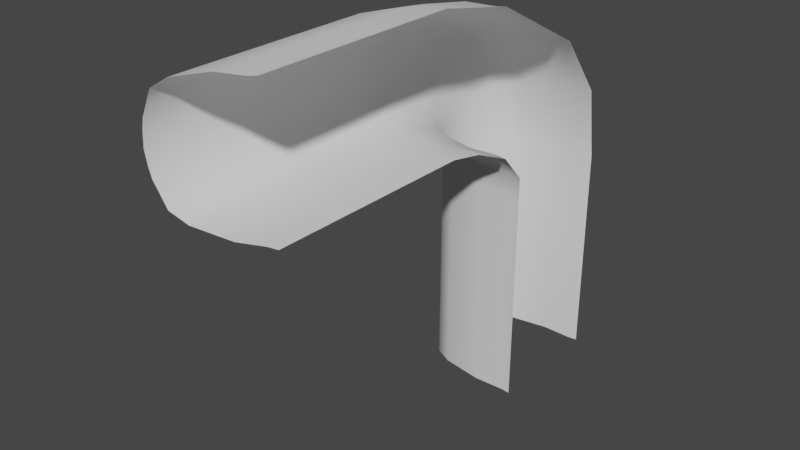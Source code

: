 # Source: Tonnel.blend  (saved by Blender 3.3.6; exported with 4.5.12 LTS)
import bpy
from mathutils import Matrix  # noqa: F401  (used for matrix-valued properties, if any)

bpy.ops.wm.read_factory_settings(use_empty=True)
scene = bpy.context.scene
scene.name = 'Scene'

# ---- collections
col_collection = bpy.data.collections.new('Collection'); scene.collection.children.link(col_collection)

# ---- world
world_world = bpy.data.worlds.new('World'); scene.world = world_world
world_world.use_nodes = True; world_world.node_tree.nodes.clear()
_N = world_world.node_tree.nodes; _L = world_world.node_tree.links
n0 = _N.new('ShaderNodeOutputWorld'); n0.name = 'World Output'; n0.location = (300, 300)
n1 = _N.new('ShaderNodeBackground'); n1.name = 'Background'; n1.location = (10, 300)
n1.inputs[0].default_value = (0.05088, 0.05088, 0.05088, 1.0)
_L.new(n1.outputs[0], n0.inputs[0])
n0.is_active_output = True
world_world.color = (0.05088, 0.05088, 0.05088)
world_world.use_sun_shadow = False
world_world.sun_shadow_jitter_overblur = 0.0

# ---- meshes
me_cylinder = bpy.data.meshes.new('Cylinder')
me_cylinder.from_pydata([(1.472, -1.337, 2.208), (1.472, -1.337, -2.336), (1.277, -1.317, 2.208), (1.277, -1.317, -2.336), (0.6251, -1.336, 2.208), (0.6251, -1.336, -2.336), (-0.2568, -1.192, 2.208), (-0.2568, -1.192, -2.336), (-0.6471, -0.9963, 2.208), (-0.6471, -0.9963, -2.336), (-0.7872, -0.706, 2.208), (-0.7872, -0.706, -2.336), (-0.885, -0.5076, 2.208), (-0.885, -0.5076, -2.336), (-0.9329, -0.294, 2.208), (-0.9329, -0.294, -2.336), (-0.9684, 0.0, 2.208), (-0.9684, 0.0, -2.336), (1.472, -1.341, 2.644), (1.277, -1.324, 2.652), (0.6251, -1.341, 2.644), (-0.2568, -1.208, 2.702), (-0.6471, -1.03, 2.781), (-0.7872, -0.7639, 2.898), (-0.885, -0.5823, 2.977), (-0.9329, -0.3867, 3.063), (-0.9684, -0.1176, 3.182), (1.472, 1.337, 2.208), (1.472, 1.337, -2.336), (1.277, 1.317, 2.208), (1.277, 1.317, -2.336), (0.6251, 1.336, 2.208), (0.6251, 1.336, -2.336), (-0.2568, 1.192, 2.208), (-0.2568, 1.192, -2.336), (-0.6471, 0.9963, 2.208), (-0.6471, 0.9963, -2.336), (-0.7872, 0.706, 2.208), (-0.7872, 0.706, -2.336), (-0.885, 0.5076, 2.208), (-0.885, 0.5076, -2.336), (-0.9329, 0.294, 2.208), (-0.9329, 0.294, -2.336), (1.472, 1.106, 3.72), (1.277, 1.089, 3.712), (0.6251, 1.105, 3.719), (-0.2568, 0.9732, 3.661), (-0.6471, 0.7945, 3.583), (-0.7872, 0.5288, 3.466), (-0.885, 0.3471, 3.386), (-0.9329, 0.1516, 3.3), (1.448, -1.826, 3.204), (1.253, -1.812, 3.217), (0.6004, -1.825, 3.205), (-0.2815, -1.717, 3.3), (-0.6718, -1.571, 3.429), (-0.8119, -1.353, 3.621), (-0.9097, -1.204, 3.753), (-0.9576, -1.044, 3.894), (-0.9931, -0.8238, 4.089), (1.448, 0.1784, 4.973), (1.253, 0.164, 4.96), (0.6004, 0.1778, 4.973), (-0.2815, 0.06954, 4.877), (-0.6718, -0.0768, 4.748), (-0.8119, -0.2945, 4.556), (-0.9097, -0.4432, 4.425), (-0.9576, -0.6033, 4.283), (1.346, -2.538, 3.495), (1.151, -2.552, 3.504), (0.5046, -2.627, 3.458), (-0.3833, -2.666, 3.552), (-0.7867, -2.635, 3.715), (-0.9493, -2.542, 3.978), (-1.062, -2.479, 4.157), (-1.127, -2.405, 4.352), (-1.186, -2.3, 4.623), (1.131, -1.548, 5.968), (0.9383, -1.575, 5.942), (0.289, -1.637, 5.93), (-0.5756, -1.783, 5.757), (-0.9475, -1.897, 5.559), (-1.063, -2.019, 5.284), (-1.144, -2.103, 5.096), (-1.175, -2.187, 4.897), (1.293, -3.2, 3.598), (1.1, -3.232, 3.597), (0.4619, -3.339, 3.51), (-0.4193, -3.479, 3.56), (-0.8239, -3.537, 3.713), (-0.9937, -3.551, 3.986), (-1.112, -3.561, 4.173), (-1.183, -3.563, 4.38), (-1.25, -3.56, 4.668), (0.9944, -3.123, 6.254), (0.8052, -3.155, 6.214), (0.1635, -3.261, 6.164), (-0.6855, -3.409, 5.927), (-1.047, -3.479, 5.692), (-1.151, -3.51, 5.389), (-1.225, -3.532, 5.182), (-1.248, -3.546, 4.964), (1.293, -7.531, 3.598), (1.1, -7.563, 3.597), (0.4619, -7.67, 3.51), (-0.4193, -7.81, 3.56), (-0.8239, -7.868, 3.713), (-0.9937, -7.882, 3.986), (-1.112, -7.892, 4.173), (-1.183, -7.894, 4.38), (-1.25, -7.891, 4.668), (0.9944, -7.454, 6.254), (0.8052, -7.486, 6.214), (0.1635, -7.592, 6.164), (-0.6855, -7.74, 5.927), (-1.047, -7.81, 5.692), (-1.151, -7.841, 5.389), (-1.225, -7.863, 5.182), (-1.248, -7.877, 4.964), (1.472, -1.337, -0.8213), (1.472, -1.337, 0.6934), (1.277, -1.317, -0.8213), (1.277, -1.317, 0.6934), (0.6251, -1.336, -0.8213), (0.6251, -1.336, 0.6934), (-0.2568, -1.192, -0.8213), (-0.2568, -1.192, 0.6934), (-0.6471, -0.9963, -0.8213), (-0.6471, -0.9963, 0.6934), (-0.7872, -0.706, -0.8213), (-0.7872, -0.706, 0.6934), (-0.885, -0.5076, -0.8213), (-0.885, -0.5076, 0.6934), (-0.9329, -0.294, -0.8213), (-0.9329, -0.294, 0.6934), (-0.9684, 0.0, -0.8213), (-0.9684, 0.0, 0.6934), (1.472, 1.337, -0.8213), (1.472, 1.337, 0.6934), (1.277, 1.317, -0.8213), (1.277, 1.317, 0.6934), (0.6251, 1.336, -0.8213), (0.6251, 1.336, 0.6934), (-0.2568, 1.192, -0.8213), (-0.2568, 1.192, 0.6934), (-0.6471, 0.9963, -0.8213), (-0.6471, 0.9963, 0.6934), (-0.7872, 0.706, -0.8213), (-0.7872, 0.706, 0.6934), (-0.885, 0.5076, -0.8213), (-0.885, 0.5076, 0.6934), (-0.9329, 0.294, -0.8213), (-0.9329, 0.294, 0.6934), (-1.047, -4.95, 5.692), (-1.047, -6.394, 5.692), (-1.151, -6.425, 5.389), (-1.151, -4.981, 5.389), (-1.112, -5.033, 4.173), (-1.112, -6.476, 4.173), (-0.9937, -6.466, 3.986), (-0.9937, -5.023, 3.986), (-1.225, -6.447, 5.182), (-1.225, -5.003, 5.182), (-1.183, -5.034, 4.38), (-1.183, -6.478, 4.38), (-1.248, -6.461, 4.964), (-1.248, -5.017, 4.964), (-1.25, -5.032, 4.668), (-1.25, -6.475, 4.668), (1.1, -4.703, 3.597), (1.1, -6.147, 3.597), (1.293, -6.116, 3.598), (1.293, -4.672, 3.598), (0.9944, -4.594, 6.254), (0.9944, -6.038, 6.254), (0.8052, -6.07, 6.214), (0.8052, -4.626, 6.214), (0.4619, -4.81, 3.51), (0.4619, -6.254, 3.51), (0.1635, -6.176, 6.164), (0.1635, -4.732, 6.164), (-0.4193, -4.95, 3.56), (-0.4193, -6.394, 3.56), (-0.6855, -6.324, 5.927), (-0.6855, -4.881, 5.927), (-0.8239, -5.008, 3.713), (-0.8239, -6.452, 3.713)], [], [(119, 1, 3, 121), (121, 3, 5, 123), (123, 5, 7, 125), (125, 7, 9, 127), (127, 9, 11, 129), (129, 11, 13, 131), (131, 13, 15, 133), (133, 15, 17, 135), (4, 6, 21, 20), (10, 12, 24, 23), (0, 2, 19, 18), (6, 8, 22, 21), (12, 14, 25, 24), (2, 4, 20, 19), (8, 10, 23, 22), (14, 16, 26, 25), (137, 139, 30, 28), (139, 141, 32, 30), (141, 143, 34, 32), (143, 145, 36, 34), (145, 147, 38, 36), (147, 149, 40, 38), (149, 151, 42, 40), (151, 135, 17, 42), (31, 45, 46, 33), (37, 48, 49, 39), (27, 43, 44, 29), (33, 46, 47, 35), (39, 49, 50, 41), (29, 44, 45, 31), (35, 47, 48, 37), (41, 50, 26, 16), (50, 49, 66, 67), (21, 22, 55, 54), (26, 50, 67, 59), (44, 43, 60, 61), (22, 23, 56, 55), (23, 24, 57, 56), (45, 44, 61, 62), (24, 25, 58, 57), (46, 45, 62, 63), (25, 26, 59, 58), (47, 46, 63, 64), (18, 19, 52, 51), (48, 47, 64, 65), (19, 20, 53, 52), (49, 48, 65, 66), (20, 21, 54, 53), (55, 56, 73, 72), (65, 64, 81, 82), (56, 57, 74, 73), (66, 65, 82, 83), (57, 58, 75, 74), (67, 66, 83, 84), (58, 59, 76, 75), (51, 52, 69, 68), (59, 67, 84, 76), (61, 60, 77, 78), (52, 53, 70, 69), (62, 61, 78, 79), (53, 54, 71, 70), (63, 62, 79, 80), (54, 55, 72, 71), (64, 63, 80, 81), (78, 77, 94, 95), (69, 70, 87, 86), (79, 78, 95, 96), (70, 71, 88, 87), (80, 79, 96, 97), (71, 72, 89, 88), (81, 80, 97, 98), (72, 73, 90, 89), (82, 81, 98, 99), (73, 74, 91, 90), (83, 82, 99, 100), (74, 75, 92, 91), (84, 83, 100, 101), (75, 76, 93, 92), (68, 69, 86, 85), (76, 84, 101, 93), (155, 154, 115, 116), (159, 158, 108, 107), (161, 155, 116, 117), (158, 164, 109, 108), (165, 161, 117, 118), (164, 168, 110, 109), (171, 170, 103, 102), (168, 165, 118, 110), (175, 174, 111, 112), (170, 178, 104, 103), (179, 175, 112, 113), (178, 182, 105, 104), (183, 179, 113, 114), (182, 186, 106, 105), (154, 183, 114, 115), (186, 159, 107, 106), (41, 16, 136, 152), (152, 136, 135, 151), (39, 41, 152, 150), (150, 152, 151, 149), (37, 39, 150, 148), (148, 150, 149, 147), (35, 37, 148, 146), (146, 148, 147, 145), (33, 35, 146, 144), (144, 146, 145, 143), (31, 33, 144, 142), (142, 144, 143, 141), (29, 31, 142, 140), (140, 142, 141, 139), (27, 29, 140, 138), (138, 140, 139, 137), (14, 134, 136, 16), (134, 133, 135, 136), (12, 132, 134, 14), (132, 131, 133, 134), (10, 130, 132, 12), (130, 129, 131, 132), (8, 128, 130, 10), (128, 127, 129, 130), (6, 126, 128, 8), (126, 125, 127, 128), (4, 124, 126, 6), (124, 123, 125, 126), (2, 122, 124, 4), (122, 121, 123, 124), (0, 120, 122, 2), (120, 119, 121, 122), (89, 90, 160, 185), (185, 160, 159, 186), (98, 97, 184, 153), (153, 184, 183, 154), (88, 89, 185, 181), (181, 185, 186, 182), (97, 96, 180, 184), (184, 180, 179, 183), (87, 88, 181, 177), (177, 181, 182, 178), (96, 95, 176, 180), (180, 176, 175, 179), (86, 87, 177, 169), (169, 177, 178, 170), (95, 94, 173, 176), (176, 173, 174, 175), (93, 101, 166, 167), (167, 166, 165, 168), (85, 86, 169, 172), (172, 169, 170, 171), (92, 93, 167, 163), (163, 167, 168, 164), (101, 100, 162, 166), (166, 162, 161, 165), (91, 92, 163, 157), (157, 163, 164, 158), (100, 99, 156, 162), (162, 156, 155, 161), (90, 91, 157, 160), (160, 157, 158, 159), (99, 98, 153, 156), (156, 153, 154, 155)])
me_cylinder.polygons.foreach_set('use_smooth', [True] * 160)
_uv = me_cylinder.uv_layers.new(name='UVMap')
_uv.uv.foreach_set('vector', [0.9923, 0.9282, 0.9925, 0.9909, 0.934, 0.9906, 0.934, 0.9281, 0.934, 0.9281, 0.934, 0.9906, 0.8756, 0.99, 0.8756, 0.9276, 0.8756, 0.9276, 0.8756, 0.99, 0.8126, 0.9918, 0.8126, 0.9288, 0.8126, 0.9288, 0.8126, 0.9918, 0.7529, 0.9875, 0.7529, 0.926, 0.7529, 0.926, 0.7529, 0.9875, 0.6713, 0.991, 0.6713, 0.9283, 0.6713, 0.9283, 0.6713, 0.991, 0.5873, 0.9921, 0.5873, 0.929, 0.5873, 0.929, 0.5873, 0.9921, 0.5016, 0.9908, 0.5016, 0.9282, 0.5016, 0.9282, 0.5016, 0.9908, 0.4153, 0.9897, 0.4153, 0.9274, 0.8756, 0.7707, 0.8126, 0.7707, 0.8126, 0.6464, 0.8756, 0.6464, 0.6713, 0.7707, 0.5873, 0.7707, 0.5873, 0.6464, 0.6713, 0.6464, 0.9918, 0.7707, 0.934, 0.7707, 0.934, 0.6464, 0.9885, 0.6464, 0.8126, 0.7707, 0.7529, 0.7707, 0.7529, 0.6464, 0.8126, 0.6464, 0.5873, 0.7707, 0.5016, 0.7707, 0.5016, 0.6464, 0.5873, 0.6464, 0.934, 0.7707, 0.8756, 0.7707, 0.8756, 0.6464, 0.934, 0.6464, 0.7529, 0.7707, 0.6713, 0.7707, 0.6713, 0.6464, 0.7529, 0.6464, 0.5016, 0.7707, 0.4153, 0.7707, 0.4153, 0.6464, 0.5016, 0.6464, 0.009369, 0.928, 0.04883, 0.9279, 0.04883, 0.9905, 0.009401, 0.9906, 0.04883, 0.9279, 0.0823, 0.9276, 0.0823, 0.99, 0.04883, 0.9905, 0.0823, 0.9276, 0.1313, 0.9269, 0.1313, 0.9889, 0.0823, 0.99, 0.1313, 0.9269, 0.1852, 0.928, 0.1852, 0.9905, 0.1313, 0.9889, 0.1852, 0.928, 0.2267, 0.9277, 0.2267, 0.99, 0.1852, 0.9905, 0.2267, 0.9277, 0.2681, 0.9279, 0.2681, 0.9905, 0.2267, 0.99, 0.2681, 0.9279, 0.3268, 0.9277, 0.3268, 0.9901, 0.2681, 0.9905, 0.3268, 0.9277, 0.4153, 0.9274, 0.4153, 0.9897, 0.3268, 0.9901, 0.0823, 0.7707, 0.0823, 0.6464, 0.1313, 0.6464, 0.1313, 0.7707, 0.2267, 0.7707, 0.2267, 0.6464, 0.2681, 0.6464, 0.2681, 0.7707, 0.009304, 0.7707, 0.008668, 0.6464, 0.04883, 0.6464, 0.04883, 0.7707, 0.1313, 0.7707, 0.1313, 0.6464, 0.1852, 0.6464, 0.1852, 0.7707, 0.2681, 0.7707, 0.2681, 0.6464, 0.3268, 0.6464, 0.3268, 0.7707, 0.04883, 0.7707, 0.04883, 0.6464, 0.0823, 0.6464, 0.0823, 0.7707, 0.1852, 0.7707, 0.1852, 0.6464, 0.2267, 0.6464, 0.2267, 0.7707, 0.3268, 0.7707, 0.3268, 0.6464, 0.4153, 0.6464, 0.4153, 0.7707, 0.3268, 0.6464, 0.2681, 0.6464, 0.2681, 0.4943, 0.3268, 0.4943, 0.8126, 0.6464, 0.7529, 0.6464, 0.7529, 0.4943, 0.8126, 0.4943, 0.4153, 0.6464, 0.3268, 0.6464, 0.3268, 0.4943, 0.4153, 0.4943, 0.04883, 0.6464, 0.008668, 0.6464, 0.01037, 0.4943, 0.04883, 0.4943, 0.7529, 0.6464, 0.6713, 0.6464, 0.6713, 0.4943, 0.7529, 0.4943, 0.6713, 0.6464, 0.5873, 0.6464, 0.5873, 0.4943, 0.6713, 0.4943, 0.0823, 0.6464, 0.04883, 0.6464, 0.04883, 0.4943, 0.0823, 0.4943, 0.5873, 0.6464, 0.5016, 0.6464, 0.5016, 0.4943, 0.5873, 0.4943, 0.1313, 0.6464, 0.0823, 0.6464, 0.0823, 0.4943, 0.1313, 0.4943, 0.5016, 0.6464, 0.4153, 0.6464, 0.4153, 0.4943, 0.5016, 0.4943, 0.1852, 0.6464, 0.1313, 0.6464, 0.1313, 0.4943, 0.1852, 0.4943, 0.9885, 0.6464, 0.934, 0.6464, 0.934, 0.4943, 0.9877, 0.4943, 0.2267, 0.6464, 0.1852, 0.6464, 0.1852, 0.4943, 0.2267, 0.4943, 0.934, 0.6464, 0.8756, 0.6464, 0.8756, 0.4943, 0.934, 0.4943, 0.2681, 0.6464, 0.2267, 0.6464, 0.2267, 0.4943, 0.2681, 0.4943, 0.8756, 0.6464, 0.8126, 0.6464, 0.8126, 0.4943, 0.8756, 0.4943, 0.7529, 0.4943, 0.6713, 0.4943, 0.6713, 0.3292, 0.7529, 0.3292, 0.2267, 0.4943, 0.1852, 0.4943, 0.1852, 0.3292, 0.2267, 0.3292, 0.6713, 0.4943, 0.5873, 0.4943, 0.5873, 0.3292, 0.6713, 0.3292, 0.2681, 0.4943, 0.2267, 0.4943, 0.2267, 0.3292, 0.2681, 0.3292, 0.5873, 0.4943, 0.5016, 0.4943, 0.5016, 0.3292, 0.5873, 0.3292, 0.3268, 0.4943, 0.2681, 0.4943, 0.2681, 0.3292, 0.3268, 0.3292, 0.5016, 0.4943, 0.4153, 0.4943, 0.4153, 0.3292, 0.5016, 0.3292, 0.9877, 0.4943, 0.934, 0.4943, 0.934, 0.3292, 0.9861, 0.3292, 0.4153, 0.4943, 0.3268, 0.4943, 0.3268, 0.3292, 0.4153, 0.3292, 0.04883, 0.4943, 0.01037, 0.4943, 0.01135, 0.3292, 0.04883, 0.3292, 0.934, 0.4943, 0.8756, 0.4943, 0.8756, 0.3292, 0.934, 0.3292, 0.0823, 0.4943, 0.04883, 0.4943, 0.04883, 0.3292, 0.0823, 0.3292, 0.8756, 0.4943, 0.8126, 0.4943, 0.8126, 0.3292, 0.8756, 0.3292, 0.1313, 0.4943, 0.0823, 0.4943, 0.0823, 0.3292, 0.1313, 0.3292, 0.8126, 0.4943, 0.7529, 0.4943, 0.7529, 0.3292, 0.8126, 0.3292, 0.1852, 0.4943, 0.1313, 0.4943, 0.1313, 0.3292, 0.1852, 0.3292, 0.04883, 0.3292, 0.01135, 0.3292, 0.01223, 0.2222, 0.0498, 0.2222, 0.934, 0.3292, 0.8756, 0.3292, 0.8766, 0.2222, 0.935, 0.2222, 0.0823, 0.3292, 0.04883, 0.3292, 0.0498, 0.2222, 0.08327, 0.2222, 0.8756, 0.3292, 0.8126, 0.3292, 0.8135, 0.2222, 0.8766, 0.2222, 0.1313, 0.3292, 0.0823, 0.3292, 0.08327, 0.2222, 0.1322, 0.2222, 0.8126, 0.3292, 0.7529, 0.3292, 0.7539, 0.2222, 0.8135, 0.2222, 0.1852, 0.3292, 0.1313, 0.3292, 0.1322, 0.2222, 0.1862, 0.2222, 0.7529, 0.3292, 0.6713, 0.3292, 0.6723, 0.2222, 0.7539, 0.2222, 0.2267, 0.3292, 0.1852, 0.3292, 0.1862, 0.2222, 0.2276, 0.2222, 0.6713, 0.3292, 0.5873, 0.3292, 0.5883, 0.2222, 0.6723, 0.2222, 0.2681, 0.3292, 0.2267, 0.3292, 0.2276, 0.2222, 0.2691, 0.2222, 0.5873, 0.3292, 0.5016, 0.3292, 0.5026, 0.2222, 0.5883, 0.2222, 0.3268, 0.3292, 0.2681, 0.3292, 0.2691, 0.2222, 0.3278, 0.2222, 0.5016, 0.3292, 0.4153, 0.3292, 0.4163, 0.2222, 0.5026, 0.2222, 0.9861, 0.3292, 0.934, 0.3292, 0.935, 0.2222, 0.9855, 0.2222, 0.4153, 0.3292, 0.3268, 0.3292, 0.3278, 0.2222, 0.4163, 0.2222, 0.2267, 0.06794, 0.1852, 0.06794, 0.1852, 0.01437, 0.2267, 0.01437, 0.6713, 0.06794, 0.5873, 0.06794, 0.5873, 0.01437, 0.6713, 0.01437, 0.2681, 0.06794, 0.2267, 0.06794, 0.2267, 0.01437, 0.2681, 0.01437, 0.5873, 0.06794, 0.5016, 0.06794, 0.5016, 0.01437, 0.5873, 0.01437, 0.3268, 0.06794, 0.2681, 0.06794, 0.2681, 0.01437, 0.3268, 0.01437, 0.5016, 0.06794, 0.4153, 0.06794, 0.4153, 0.01437, 0.5016, 0.01437, 0.9855, 0.06794, 0.934, 0.06794, 0.934, 0.01437, 0.986, 0.01437, 0.4153, 0.06794, 0.3268, 0.06794, 0.3268, 0.01437, 0.4153, 0.01437, 0.04883, 0.06794, 0.01039, 0.06794, 0.009975, 0.01437, 0.04883, 0.01437, 0.934, 0.06794, 0.8756, 0.06794, 0.8756, 0.01437, 0.934, 0.01437, 0.0823, 0.06794, 0.04883, 0.06794, 0.04883, 0.01437, 0.0823, 0.01437, 0.8756, 0.06794, 0.8126, 0.06794, 0.8126, 0.01437, 0.8756, 0.01437, 0.1313, 0.06794, 0.0823, 0.06794, 0.0823, 0.01437, 0.1313, 0.01437, 0.8126, 0.06794, 0.7529, 0.06794, 0.7529, 0.01437, 0.8126, 0.01437, 0.1852, 0.06794, 0.1313, 0.06794, 0.1313, 0.01437, 0.1852, 0.01437, 0.7529, 0.06794, 0.6713, 0.06794, 0.6713, 0.01437, 0.7529, 0.01437, 0.3268, 0.7707, 0.4153, 0.7707, 0.4153, 0.8652, 0.3268, 0.8653, 0.3268, 0.8653, 0.4153, 0.8652, 0.4153, 0.9274, 0.3268, 0.9277, 0.2681, 0.7707, 0.3268, 0.7707, 0.3268, 0.8653, 0.2681, 0.8654, 0.2681, 0.8654, 0.3268, 0.8653, 0.3268, 0.9277, 0.2681, 0.9279, 0.2267, 0.7707, 0.2681, 0.7707, 0.2681, 0.8654, 0.2267, 0.8653, 0.2267, 0.8653, 0.2681, 0.8654, 0.2681, 0.9279, 0.2267, 0.9277, 0.1852, 0.7707, 0.2267, 0.7707, 0.2267, 0.8653, 0.1852, 0.8654, 0.1852, 0.8654, 0.2267, 0.8653, 0.2267, 0.9277, 0.1852, 0.928, 0.1313, 0.7707, 0.1852, 0.7707, 0.1852, 0.8654, 0.1313, 0.8649, 0.1313, 0.8649, 0.1852, 0.8654, 0.1852, 0.928, 0.1313, 0.9269, 0.0823, 0.7707, 0.1313, 0.7707, 0.1313, 0.8649, 0.0823, 0.8653, 0.0823, 0.8653, 0.1313, 0.8649, 0.1313, 0.9269, 0.0823, 0.9276, 0.04883, 0.7707, 0.0823, 0.7707, 0.0823, 0.8653, 0.04883, 0.8654, 0.04883, 0.8654, 0.0823, 0.8653, 0.0823, 0.9276, 0.04883, 0.9279, 0.009304, 0.7707, 0.04883, 0.7707, 0.04883, 0.8654, 0.009336, 0.8655, 0.009336, 0.8655, 0.04883, 0.8654, 0.04883, 0.9279, 0.009369, 0.928, 0.5016, 0.7707, 0.5016, 0.8655, 0.4153, 0.8652, 0.4153, 0.7707, 0.5016, 0.8655, 0.5016, 0.9282, 0.4153, 0.9274, 0.4153, 0.8652, 0.5873, 0.7707, 0.5873, 0.866, 0.5016, 0.8655, 0.5016, 0.7707, 0.5873, 0.866, 0.5873, 0.929, 0.5016, 0.9282, 0.5016, 0.8655, 0.6713, 0.7707, 0.6713, 0.8656, 0.5873, 0.866, 0.5873, 0.7707, 0.6713, 0.8656, 0.6713, 0.9283, 0.5873, 0.929, 0.5873, 0.866, 0.7529, 0.7707, 0.7529, 0.8644, 0.6713, 0.8656, 0.6713, 0.7707, 0.7529, 0.8644, 0.7529, 0.926, 0.6713, 0.9283, 0.6713, 0.8656, 0.8126, 0.7707, 0.8126, 0.8659, 0.7529, 0.8644, 0.7529, 0.7707, 0.8126, 0.8659, 0.8126, 0.9288, 0.7529, 0.926, 0.7529, 0.8644, 0.8756, 0.7707, 0.8756, 0.8653, 0.8126, 0.8659, 0.8126, 0.7707, 0.8756, 0.8653, 0.8756, 0.9276, 0.8126, 0.9288, 0.8126, 0.8659, 0.934, 0.7707, 0.934, 0.8655, 0.8756, 0.8653, 0.8756, 0.7707, 0.934, 0.8655, 0.934, 0.9281, 0.8756, 0.9276, 0.8756, 0.8653, 0.9918, 0.7707, 0.9921, 0.8656, 0.934, 0.8655, 0.934, 0.7707, 0.9921, 0.8656, 0.9923, 0.9282, 0.934, 0.9281, 0.934, 0.8655, 0.7539, 0.2222, 0.6723, 0.2222, 0.6713, 0.1225, 0.7529, 0.1225, 0.7529, 0.1225, 0.6713, 0.1225, 0.6713, 0.06794, 0.7529, 0.06794, 0.1862, 0.2222, 0.1322, 0.2222, 0.1313, 0.1225, 0.1852, 0.1225, 0.1852, 0.1225, 0.1313, 0.1225, 0.1313, 0.06794, 0.1852, 0.06794, 0.8135, 0.2222, 0.7539, 0.2222, 0.7529, 0.1225, 0.8126, 0.1225, 0.8126, 0.1225, 0.7529, 0.1225, 0.7529, 0.06794, 0.8126, 0.06794, 0.1322, 0.2222, 0.08327, 0.2222, 0.0823, 0.1225, 0.1313, 0.1225, 0.1313, 0.1225, 0.0823, 0.1225, 0.0823, 0.06794, 0.1313, 0.06794, 0.8766, 0.2222, 0.8135, 0.2222, 0.8126, 0.1225, 0.8756, 0.1225, 0.8756, 0.1225, 0.8126, 0.1225, 0.8126, 0.06794, 0.8756, 0.06794, 0.08327, 0.2222, 0.0498, 0.2222, 0.04883, 0.1225, 0.0823, 0.1225, 0.0823, 0.1225, 0.04883, 0.1225, 0.04883, 0.06794, 0.0823, 0.06794, 0.935, 0.2222, 0.8766, 0.2222, 0.8756, 0.1225, 0.934, 0.1225, 0.934, 0.1225, 0.8756, 0.1225, 0.8756, 0.06794, 0.934, 0.06794, 0.0498, 0.2222, 0.01223, 0.2222, 0.01082, 0.1225, 0.04883, 0.1225, 0.04883, 0.1225, 0.01082, 0.1225, 0.01039, 0.06794, 0.04883, 0.06794, 0.4163, 0.2222, 0.3278, 0.2222, 0.3268, 0.1225, 0.4153, 0.1225, 0.4153, 0.1225, 0.3268, 0.1225, 0.3268, 0.06794, 0.4153, 0.06794, 0.9855, 0.2222, 0.935, 0.2222, 0.934, 0.1225, 0.985, 0.1225, 0.985, 0.1225, 0.934, 0.1225, 0.934, 0.06794, 0.9855, 0.06794, 0.5026, 0.2222, 0.4163, 0.2222, 0.4153, 0.1225, 0.5016, 0.1225, 0.5016, 0.1225, 0.4153, 0.1225, 0.4153, 0.06794, 0.5016, 0.06794, 0.3278, 0.2222, 0.2691, 0.2222, 0.2681, 0.1225, 0.3268, 0.1225, 0.3268, 0.1225, 0.2681, 0.1225, 0.2681, 0.06794, 0.3268, 0.06794, 0.5883, 0.2222, 0.5026, 0.2222, 0.5016, 0.1225, 0.5873, 0.1225, 0.5873, 0.1225, 0.5016, 0.1225, 0.5016, 0.06794, 0.5873, 0.06794, 0.2691, 0.2222, 0.2276, 0.2222, 0.2267, 0.1225, 0.2681, 0.1225, 0.2681, 0.1225, 0.2267, 0.1225, 0.2267, 0.06794, 0.2681, 0.06794, 0.6723, 0.2222, 0.5883, 0.2222, 0.5873, 0.1225, 0.6713, 0.1225, 0.6713, 0.1225, 0.5873, 0.1225, 0.5873, 0.06794, 0.6713, 0.06794, 0.2276, 0.2222, 0.1862, 0.2222, 0.1852, 0.1225, 0.2267, 0.1225, 0.2267, 0.1225, 0.1852, 0.1225, 0.1852, 0.06794, 0.2267, 0.06794])
me_cylinder.update()

# ---- objects
ob_cylinder = bpy.data.objects.new('Cylinder', me_cylinder)

# ---- transforms, parenting, visibility, modifiers, constraints
ob_cylinder.location = (0.0, 0.0, 0.0)

# ---- collection membership
col_collection.objects.link(ob_cylinder)

# ---- scene / render settings (as saved in the file)
scene.frame_start = 1; scene.frame_end = 250; scene.frame_set(1)
scene.render.engine = 'BLENDER_EEVEE_NEXT'
scene.cycles.sampling_pattern = 'TABULATED_SOBOL'
scene.cycles.use_light_tree = False
scene.view_settings.view_transform = 'Filmic'
bpy.context.view_layer.update()

# ---- added for rendering (the .blend has no active camera and no usable light): camera, sun
cam_auto = bpy.data.cameras.new('AutoCamera')
cam_auto.lens = 50.0
cam_auto.sensor_width = 36.0
cam_auto.clip_end = 1000.0
ob_auto_camera = bpy.data.objects.new('AutoCamera', cam_auto)
scene.collection.objects.link(ob_auto_camera)
ob_auto_camera.location = (12.046, -17.6007, 11.507)
ob_auto_camera.rotation_euler = (1.09748, -7.21219e-08, 0.694738)
scene.camera = ob_auto_camera
light_auto_sun = bpy.data.lights.new('AutoSun', 'SUN')
light_auto_sun.energy = 3.0
light_auto_sun.angle = 0.0523599
ob_auto_sun = bpy.data.objects.new('AutoSun', light_auto_sun)
scene.collection.objects.link(ob_auto_sun)
ob_auto_sun.rotation_euler = (0.872665, 0.174533, 0.523599)
bpy.context.view_layer.update()
